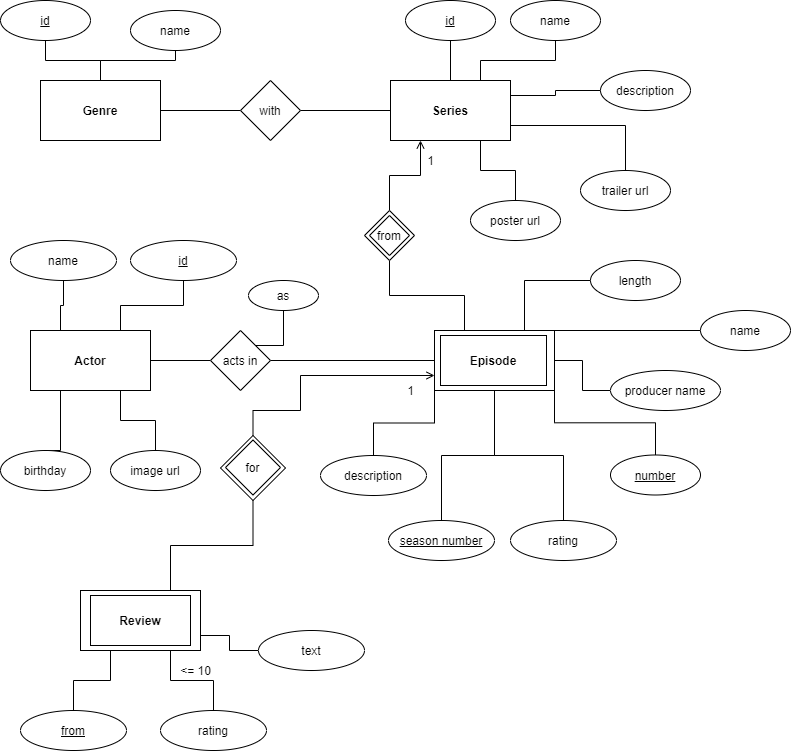

The diagram above was exported from draw.io. Its source (the exported page's mxGraphModel, read from the mxfile embedded in the PNG):
<mxGraphModel dx="1182" dy="693" grid="1" gridSize="10" guides="1" tooltips="1" connect="1" arrows="1" fold="1" page="1" pageScale="1" pageWidth="827" pageHeight="1169" math="0" shadow="0">
  <root>
    <mxCell id="WIyWlLk6GJQsqaUBKTNV-0" />
    <mxCell id="WIyWlLk6GJQsqaUBKTNV-1" parent="WIyWlLk6GJQsqaUBKTNV-0" />
    <mxCell id="F9EzaWKhHe1TWlE0LqB_-8" style="edgeStyle=orthogonalEdgeStyle;rounded=0;orthogonalLoop=1;jettySize=auto;html=1;exitX=0.5;exitY=0;exitDx=0;exitDy=0;entryX=0.5;entryY=1;entryDx=0;entryDy=0;endArrow=none;endFill=0;" parent="WIyWlLk6GJQsqaUBKTNV-1" source="F9EzaWKhHe1TWlE0LqB_-0" target="F9EzaWKhHe1TWlE0LqB_-7" edge="1">
      <mxGeometry relative="1" as="geometry" />
    </mxCell>
    <mxCell id="F9EzaWKhHe1TWlE0LqB_-0" value="&lt;b&gt;Genre&lt;br&gt;&lt;/b&gt;" style="rounded=0;whiteSpace=wrap;html=1;" parent="WIyWlLk6GJQsqaUBKTNV-1" vertex="1">
      <mxGeometry x="50" y="210" width="120" height="60" as="geometry" />
    </mxCell>
    <mxCell id="F9EzaWKhHe1TWlE0LqB_-4" style="edgeStyle=orthogonalEdgeStyle;rounded=0;orthogonalLoop=1;jettySize=auto;html=1;entryX=0.5;entryY=0;entryDx=0;entryDy=0;endArrow=none;endFill=0;" parent="WIyWlLk6GJQsqaUBKTNV-1" source="F9EzaWKhHe1TWlE0LqB_-3" target="F9EzaWKhHe1TWlE0LqB_-0" edge="1">
      <mxGeometry relative="1" as="geometry" />
    </mxCell>
    <mxCell id="F9EzaWKhHe1TWlE0LqB_-3" value="&lt;u&gt;id&lt;/u&gt;" style="ellipse;whiteSpace=wrap;html=1;" parent="WIyWlLk6GJQsqaUBKTNV-1" vertex="1">
      <mxGeometry x="10" y="130" width="90" height="40" as="geometry" />
    </mxCell>
    <mxCell id="F9EzaWKhHe1TWlE0LqB_-7" value="name" style="ellipse;whiteSpace=wrap;html=1;" parent="WIyWlLk6GJQsqaUBKTNV-1" vertex="1">
      <mxGeometry x="140" y="140" width="90" height="40" as="geometry" />
    </mxCell>
    <mxCell id="F9EzaWKhHe1TWlE0LqB_-11" style="edgeStyle=orthogonalEdgeStyle;rounded=0;orthogonalLoop=1;jettySize=auto;html=1;exitX=0.5;exitY=0;exitDx=0;exitDy=0;entryX=0.5;entryY=1;entryDx=0;entryDy=0;endArrow=none;endFill=0;" parent="WIyWlLk6GJQsqaUBKTNV-1" source="F9EzaWKhHe1TWlE0LqB_-9" target="F9EzaWKhHe1TWlE0LqB_-10" edge="1">
      <mxGeometry relative="1" as="geometry" />
    </mxCell>
    <mxCell id="F9EzaWKhHe1TWlE0LqB_-13" style="edgeStyle=orthogonalEdgeStyle;rounded=0;orthogonalLoop=1;jettySize=auto;html=1;exitX=0.75;exitY=0;exitDx=0;exitDy=0;endArrow=none;endFill=0;entryX=0.5;entryY=1;entryDx=0;entryDy=0;" parent="WIyWlLk6GJQsqaUBKTNV-1" source="F9EzaWKhHe1TWlE0LqB_-9" target="F9EzaWKhHe1TWlE0LqB_-14" edge="1">
      <mxGeometry relative="1" as="geometry">
        <mxPoint x="570" y="180" as="targetPoint" />
      </mxGeometry>
    </mxCell>
    <mxCell id="F9EzaWKhHe1TWlE0LqB_-16" style="edgeStyle=orthogonalEdgeStyle;rounded=0;orthogonalLoop=1;jettySize=auto;html=1;exitX=1;exitY=0.25;exitDx=0;exitDy=0;endArrow=none;endFill=0;entryX=0;entryY=0.5;entryDx=0;entryDy=0;" parent="WIyWlLk6GJQsqaUBKTNV-1" source="F9EzaWKhHe1TWlE0LqB_-9" target="F9EzaWKhHe1TWlE0LqB_-17" edge="1">
      <mxGeometry relative="1" as="geometry">
        <mxPoint x="600" y="225" as="targetPoint" />
      </mxGeometry>
    </mxCell>
    <mxCell id="F9EzaWKhHe1TWlE0LqB_-18" style="edgeStyle=orthogonalEdgeStyle;rounded=0;orthogonalLoop=1;jettySize=auto;html=1;exitX=1;exitY=0.75;exitDx=0;exitDy=0;endArrow=none;endFill=0;entryX=0.5;entryY=0;entryDx=0;entryDy=0;" parent="WIyWlLk6GJQsqaUBKTNV-1" source="F9EzaWKhHe1TWlE0LqB_-9" target="F9EzaWKhHe1TWlE0LqB_-20" edge="1">
      <mxGeometry relative="1" as="geometry">
        <mxPoint x="620" y="310" as="targetPoint" />
      </mxGeometry>
    </mxCell>
    <mxCell id="F9EzaWKhHe1TWlE0LqB_-23" style="edgeStyle=orthogonalEdgeStyle;rounded=0;orthogonalLoop=1;jettySize=auto;html=1;exitX=0.75;exitY=1;exitDx=0;exitDy=0;entryX=0.5;entryY=0;entryDx=0;entryDy=0;endArrow=none;endFill=0;" parent="WIyWlLk6GJQsqaUBKTNV-1" source="F9EzaWKhHe1TWlE0LqB_-9" target="F9EzaWKhHe1TWlE0LqB_-22" edge="1">
      <mxGeometry relative="1" as="geometry" />
    </mxCell>
    <mxCell id="F9EzaWKhHe1TWlE0LqB_-9" value="&lt;b&gt;Series&lt;/b&gt;" style="rounded=0;whiteSpace=wrap;html=1;" parent="WIyWlLk6GJQsqaUBKTNV-1" vertex="1">
      <mxGeometry x="400" y="210" width="120" height="60" as="geometry" />
    </mxCell>
    <mxCell id="F9EzaWKhHe1TWlE0LqB_-10" value="&lt;u&gt;id&lt;br&gt;&lt;/u&gt;" style="ellipse;whiteSpace=wrap;html=1;" parent="WIyWlLk6GJQsqaUBKTNV-1" vertex="1">
      <mxGeometry x="415" y="130" width="90" height="40" as="geometry" />
    </mxCell>
    <mxCell id="F9EzaWKhHe1TWlE0LqB_-14" value="name" style="ellipse;whiteSpace=wrap;html=1;" parent="WIyWlLk6GJQsqaUBKTNV-1" vertex="1">
      <mxGeometry x="520" y="130" width="90" height="40" as="geometry" />
    </mxCell>
    <mxCell id="F9EzaWKhHe1TWlE0LqB_-17" value="description" style="ellipse;whiteSpace=wrap;html=1;" parent="WIyWlLk6GJQsqaUBKTNV-1" vertex="1">
      <mxGeometry x="610" y="200" width="90" height="40" as="geometry" />
    </mxCell>
    <mxCell id="F9EzaWKhHe1TWlE0LqB_-20" value="trailer url" style="ellipse;whiteSpace=wrap;html=1;" parent="WIyWlLk6GJQsqaUBKTNV-1" vertex="1">
      <mxGeometry x="590" y="300" width="90" height="40" as="geometry" />
    </mxCell>
    <mxCell id="F9EzaWKhHe1TWlE0LqB_-22" value="poster url" style="ellipse;whiteSpace=wrap;html=1;" parent="WIyWlLk6GJQsqaUBKTNV-1" vertex="1">
      <mxGeometry x="480" y="330" width="90" height="40" as="geometry" />
    </mxCell>
    <mxCell id="F9EzaWKhHe1TWlE0LqB_-27" style="edgeStyle=orthogonalEdgeStyle;rounded=0;orthogonalLoop=1;jettySize=auto;html=1;exitX=0.25;exitY=0;exitDx=0;exitDy=0;entryX=0.5;entryY=1;entryDx=0;entryDy=0;endArrow=none;endFill=0;" parent="WIyWlLk6GJQsqaUBKTNV-1" source="F9EzaWKhHe1TWlE0LqB_-24" target="F9EzaWKhHe1TWlE0LqB_-26" edge="1">
      <mxGeometry relative="1" as="geometry" />
    </mxCell>
    <mxCell id="F9EzaWKhHe1TWlE0LqB_-37" style="edgeStyle=orthogonalEdgeStyle;rounded=0;orthogonalLoop=1;jettySize=auto;html=1;exitX=1;exitY=0;exitDx=0;exitDy=0;entryX=0;entryY=0.5;entryDx=0;entryDy=0;endArrow=none;endFill=0;" parent="WIyWlLk6GJQsqaUBKTNV-1" source="F9EzaWKhHe1TWlE0LqB_-24" target="F9EzaWKhHe1TWlE0LqB_-31" edge="1">
      <mxGeometry relative="1" as="geometry">
        <Array as="points">
          <mxPoint x="500" y="460" />
          <mxPoint x="500" y="460" />
        </Array>
      </mxGeometry>
    </mxCell>
    <mxCell id="F9EzaWKhHe1TWlE0LqB_-38" style="edgeStyle=orthogonalEdgeStyle;rounded=0;orthogonalLoop=1;jettySize=auto;html=1;exitX=1;exitY=0.5;exitDx=0;exitDy=0;entryX=0;entryY=0.5;entryDx=0;entryDy=0;endArrow=none;endFill=0;" parent="WIyWlLk6GJQsqaUBKTNV-1" source="F9EzaWKhHe1TWlE0LqB_-24" target="F9EzaWKhHe1TWlE0LqB_-33" edge="1">
      <mxGeometry relative="1" as="geometry" />
    </mxCell>
    <mxCell id="F9EzaWKhHe1TWlE0LqB_-39" style="edgeStyle=orthogonalEdgeStyle;rounded=0;orthogonalLoop=1;jettySize=auto;html=1;exitX=1;exitY=1;exitDx=0;exitDy=0;entryX=0.5;entryY=0;entryDx=0;entryDy=0;endArrow=none;endFill=0;" parent="WIyWlLk6GJQsqaUBKTNV-1" source="F9EzaWKhHe1TWlE0LqB_-24" target="F9EzaWKhHe1TWlE0LqB_-34" edge="1">
      <mxGeometry relative="1" as="geometry" />
    </mxCell>
    <mxCell id="F9EzaWKhHe1TWlE0LqB_-40" style="edgeStyle=orthogonalEdgeStyle;rounded=0;orthogonalLoop=1;jettySize=auto;html=1;exitX=0.5;exitY=1;exitDx=0;exitDy=0;endArrow=none;endFill=0;" parent="WIyWlLk6GJQsqaUBKTNV-1" source="F9EzaWKhHe1TWlE0LqB_-24" target="F9EzaWKhHe1TWlE0LqB_-35" edge="1">
      <mxGeometry relative="1" as="geometry" />
    </mxCell>
    <mxCell id="F9EzaWKhHe1TWlE0LqB_-41" style="edgeStyle=orthogonalEdgeStyle;rounded=0;orthogonalLoop=1;jettySize=auto;html=1;exitX=0;exitY=1;exitDx=0;exitDy=0;entryX=0.5;entryY=0;entryDx=0;entryDy=0;endArrow=none;endFill=0;" parent="WIyWlLk6GJQsqaUBKTNV-1" source="F9EzaWKhHe1TWlE0LqB_-24" target="F9EzaWKhHe1TWlE0LqB_-36" edge="1">
      <mxGeometry relative="1" as="geometry" />
    </mxCell>
    <mxCell id="F9EzaWKhHe1TWlE0LqB_-48" style="edgeStyle=orthogonalEdgeStyle;rounded=0;orthogonalLoop=1;jettySize=auto;html=1;exitX=0.5;exitY=1;exitDx=0;exitDy=0;entryX=0.5;entryY=0;entryDx=0;entryDy=0;endArrow=none;endFill=0;" parent="WIyWlLk6GJQsqaUBKTNV-1" source="F9EzaWKhHe1TWlE0LqB_-24" target="F9EzaWKhHe1TWlE0LqB_-47" edge="1">
      <mxGeometry relative="1" as="geometry" />
    </mxCell>
    <mxCell id="-N6aTz6R1vLv9uVNLpUX-21" style="edgeStyle=orthogonalEdgeStyle;rounded=0;orthogonalLoop=1;jettySize=auto;html=1;exitX=0.75;exitY=0;exitDx=0;exitDy=0;entryX=0;entryY=0.5;entryDx=0;entryDy=0;endArrow=none;endFill=0;" edge="1" parent="WIyWlLk6GJQsqaUBKTNV-1" source="F9EzaWKhHe1TWlE0LqB_-24" target="-N6aTz6R1vLv9uVNLpUX-20">
      <mxGeometry relative="1" as="geometry" />
    </mxCell>
    <mxCell id="F9EzaWKhHe1TWlE0LqB_-24" value="&lt;b&gt;Episode&lt;/b&gt;" style="rounded=0;whiteSpace=wrap;html=1;" parent="WIyWlLk6GJQsqaUBKTNV-1" vertex="1">
      <mxGeometry x="444" y="460" width="120" height="60" as="geometry" />
    </mxCell>
    <mxCell id="F9EzaWKhHe1TWlE0LqB_-28" style="edgeStyle=orthogonalEdgeStyle;rounded=0;orthogonalLoop=1;jettySize=auto;html=1;exitX=0.5;exitY=0;exitDx=0;exitDy=0;entryX=0.25;entryY=1;entryDx=0;entryDy=0;endArrow=open;endFill=0;" parent="WIyWlLk6GJQsqaUBKTNV-1" source="F9EzaWKhHe1TWlE0LqB_-26" target="F9EzaWKhHe1TWlE0LqB_-9" edge="1">
      <mxGeometry relative="1" as="geometry" />
    </mxCell>
    <mxCell id="F9EzaWKhHe1TWlE0LqB_-26" value="from" style="rhombus;whiteSpace=wrap;html=1;strokeColor=#000000;" parent="WIyWlLk6GJQsqaUBKTNV-1" vertex="1">
      <mxGeometry x="374" y="340" width="50" height="50" as="geometry" />
    </mxCell>
    <mxCell id="F9EzaWKhHe1TWlE0LqB_-30" value="1" style="text;html=1;align=center;verticalAlign=middle;resizable=0;points=[];autosize=1;" parent="WIyWlLk6GJQsqaUBKTNV-1" vertex="1">
      <mxGeometry x="430" y="280" width="20" height="20" as="geometry" />
    </mxCell>
    <mxCell id="F9EzaWKhHe1TWlE0LqB_-31" value="name" style="ellipse;whiteSpace=wrap;html=1;" parent="WIyWlLk6GJQsqaUBKTNV-1" vertex="1">
      <mxGeometry x="710" y="440" width="90" height="40" as="geometry" />
    </mxCell>
    <mxCell id="F9EzaWKhHe1TWlE0LqB_-33" value="producer name" style="ellipse;whiteSpace=wrap;html=1;" parent="WIyWlLk6GJQsqaUBKTNV-1" vertex="1">
      <mxGeometry x="620" y="500" width="110" height="40" as="geometry" />
    </mxCell>
    <mxCell id="F9EzaWKhHe1TWlE0LqB_-34" value="number" style="ellipse;whiteSpace=wrap;html=1;fontStyle=4" parent="WIyWlLk6GJQsqaUBKTNV-1" vertex="1">
      <mxGeometry x="620" y="584.5" width="90" height="40" as="geometry" />
    </mxCell>
    <mxCell id="F9EzaWKhHe1TWlE0LqB_-35" value="season number" style="ellipse;whiteSpace=wrap;html=1;fontStyle=4" parent="WIyWlLk6GJQsqaUBKTNV-1" vertex="1">
      <mxGeometry x="398" y="650" width="106" height="40" as="geometry" />
    </mxCell>
    <mxCell id="F9EzaWKhHe1TWlE0LqB_-36" value="description" style="ellipse;whiteSpace=wrap;html=1;" parent="WIyWlLk6GJQsqaUBKTNV-1" vertex="1">
      <mxGeometry x="330" y="585" width="106" height="40" as="geometry" />
    </mxCell>
    <mxCell id="F9EzaWKhHe1TWlE0LqB_-49" style="edgeStyle=orthogonalEdgeStyle;rounded=0;orthogonalLoop=1;jettySize=auto;html=1;exitX=0.25;exitY=1;exitDx=0;exitDy=0;entryX=0.5;entryY=0;entryDx=0;entryDy=0;endArrow=none;endFill=0;" parent="WIyWlLk6GJQsqaUBKTNV-1" source="F9EzaWKhHe1TWlE0LqB_-42" target="F9EzaWKhHe1TWlE0LqB_-44" edge="1">
      <mxGeometry relative="1" as="geometry">
        <Array as="points">
          <mxPoint x="70" y="580" />
        </Array>
      </mxGeometry>
    </mxCell>
    <mxCell id="F9EzaWKhHe1TWlE0LqB_-50" style="edgeStyle=orthogonalEdgeStyle;rounded=0;orthogonalLoop=1;jettySize=auto;html=1;exitX=0.25;exitY=0;exitDx=0;exitDy=0;entryX=0.5;entryY=1;entryDx=0;entryDy=0;endArrow=none;endFill=0;" parent="WIyWlLk6GJQsqaUBKTNV-1" source="F9EzaWKhHe1TWlE0LqB_-42" target="F9EzaWKhHe1TWlE0LqB_-43" edge="1">
      <mxGeometry relative="1" as="geometry" />
    </mxCell>
    <mxCell id="F9EzaWKhHe1TWlE0LqB_-52" style="edgeStyle=orthogonalEdgeStyle;rounded=0;orthogonalLoop=1;jettySize=auto;html=1;exitX=0.75;exitY=0;exitDx=0;exitDy=0;entryX=0.5;entryY=1;entryDx=0;entryDy=0;endArrow=none;endFill=0;" parent="WIyWlLk6GJQsqaUBKTNV-1" source="F9EzaWKhHe1TWlE0LqB_-42" target="F9EzaWKhHe1TWlE0LqB_-51" edge="1">
      <mxGeometry relative="1" as="geometry" />
    </mxCell>
    <mxCell id="-N6aTz6R1vLv9uVNLpUX-18" style="edgeStyle=orthogonalEdgeStyle;rounded=0;orthogonalLoop=1;jettySize=auto;html=1;exitX=0.75;exitY=1;exitDx=0;exitDy=0;endArrow=none;endFill=0;entryX=0.5;entryY=0;entryDx=0;entryDy=0;" edge="1" parent="WIyWlLk6GJQsqaUBKTNV-1" source="F9EzaWKhHe1TWlE0LqB_-42" target="-N6aTz6R1vLv9uVNLpUX-19">
      <mxGeometry relative="1" as="geometry">
        <mxPoint x="170" y="590" as="targetPoint" />
      </mxGeometry>
    </mxCell>
    <mxCell id="F9EzaWKhHe1TWlE0LqB_-42" value="Actor" style="rounded=0;whiteSpace=wrap;html=1;fontStyle=1" parent="WIyWlLk6GJQsqaUBKTNV-1" vertex="1">
      <mxGeometry x="40" y="460" width="120" height="60" as="geometry" />
    </mxCell>
    <mxCell id="F9EzaWKhHe1TWlE0LqB_-43" value="name" style="ellipse;whiteSpace=wrap;html=1;" parent="WIyWlLk6GJQsqaUBKTNV-1" vertex="1">
      <mxGeometry x="20" y="370" width="106" height="40" as="geometry" />
    </mxCell>
    <mxCell id="F9EzaWKhHe1TWlE0LqB_-44" value="birthday" style="ellipse;whiteSpace=wrap;html=1;" parent="WIyWlLk6GJQsqaUBKTNV-1" vertex="1">
      <mxGeometry x="10" y="580" width="90" height="40" as="geometry" />
    </mxCell>
    <mxCell id="F9EzaWKhHe1TWlE0LqB_-47" value="rating" style="ellipse;whiteSpace=wrap;html=1;" parent="WIyWlLk6GJQsqaUBKTNV-1" vertex="1">
      <mxGeometry x="520" y="650" width="106" height="40" as="geometry" />
    </mxCell>
    <mxCell id="F9EzaWKhHe1TWlE0LqB_-51" value="&lt;u&gt;id&lt;/u&gt;" style="ellipse;whiteSpace=wrap;html=1;" parent="WIyWlLk6GJQsqaUBKTNV-1" vertex="1">
      <mxGeometry x="140" y="370" width="106" height="40" as="geometry" />
    </mxCell>
    <mxCell id="F9EzaWKhHe1TWlE0LqB_-54" style="edgeStyle=orthogonalEdgeStyle;rounded=0;orthogonalLoop=1;jettySize=auto;html=1;exitX=0;exitY=0.5;exitDx=0;exitDy=0;entryX=1;entryY=0.5;entryDx=0;entryDy=0;endArrow=none;endFill=0;" parent="WIyWlLk6GJQsqaUBKTNV-1" source="F9EzaWKhHe1TWlE0LqB_-53" target="F9EzaWKhHe1TWlE0LqB_-42" edge="1">
      <mxGeometry relative="1" as="geometry" />
    </mxCell>
    <mxCell id="F9EzaWKhHe1TWlE0LqB_-55" value="" style="edgeStyle=orthogonalEdgeStyle;rounded=0;orthogonalLoop=1;jettySize=auto;html=1;endArrow=none;endFill=0;" parent="WIyWlLk6GJQsqaUBKTNV-1" source="F9EzaWKhHe1TWlE0LqB_-53" target="F9EzaWKhHe1TWlE0LqB_-24" edge="1">
      <mxGeometry relative="1" as="geometry" />
    </mxCell>
    <mxCell id="F9EzaWKhHe1TWlE0LqB_-57" style="edgeStyle=orthogonalEdgeStyle;rounded=0;orthogonalLoop=1;jettySize=auto;html=1;exitX=1;exitY=0;exitDx=0;exitDy=0;endArrow=none;endFill=0;entryX=0.5;entryY=1;entryDx=0;entryDy=0;" parent="WIyWlLk6GJQsqaUBKTNV-1" source="F9EzaWKhHe1TWlE0LqB_-53" target="F9EzaWKhHe1TWlE0LqB_-58" edge="1">
      <mxGeometry relative="1" as="geometry">
        <mxPoint x="280" y="440" as="targetPoint" />
        <Array as="points">
          <mxPoint x="293" y="475" />
        </Array>
      </mxGeometry>
    </mxCell>
    <mxCell id="F9EzaWKhHe1TWlE0LqB_-53" value="acts in" style="rhombus;whiteSpace=wrap;html=1;" parent="WIyWlLk6GJQsqaUBKTNV-1" vertex="1">
      <mxGeometry x="220" y="460" width="60" height="60" as="geometry" />
    </mxCell>
    <mxCell id="F9EzaWKhHe1TWlE0LqB_-58" value="&lt;span&gt;as&lt;/span&gt;" style="ellipse;whiteSpace=wrap;html=1;fontStyle=0" parent="WIyWlLk6GJQsqaUBKTNV-1" vertex="1">
      <mxGeometry x="258" y="410" width="70" height="30" as="geometry" />
    </mxCell>
    <mxCell id="F9EzaWKhHe1TWlE0LqB_-59" value="from" style="rhombus;whiteSpace=wrap;html=1;strokeColor=#000000;" parent="WIyWlLk6GJQsqaUBKTNV-1" vertex="1">
      <mxGeometry x="379" y="345" width="40" height="40" as="geometry" />
    </mxCell>
    <mxCell id="F9EzaWKhHe1TWlE0LqB_-60" value="&lt;b&gt;Episode&lt;/b&gt;" style="rounded=0;whiteSpace=wrap;html=1;" parent="WIyWlLk6GJQsqaUBKTNV-1" vertex="1">
      <mxGeometry x="450" y="465" width="106" height="50" as="geometry" />
    </mxCell>
    <mxCell id="-N6aTz6R1vLv9uVNLpUX-5" style="edgeStyle=orthogonalEdgeStyle;rounded=0;orthogonalLoop=1;jettySize=auto;html=1;exitX=1;exitY=0.75;exitDx=0;exitDy=0;entryX=0;entryY=0.5;entryDx=0;entryDy=0;endArrow=none;endFill=0;" edge="1" parent="WIyWlLk6GJQsqaUBKTNV-1" source="F9EzaWKhHe1TWlE0LqB_-62" target="-N6aTz6R1vLv9uVNLpUX-0">
      <mxGeometry relative="1" as="geometry" />
    </mxCell>
    <mxCell id="-N6aTz6R1vLv9uVNLpUX-6" style="edgeStyle=orthogonalEdgeStyle;rounded=0;orthogonalLoop=1;jettySize=auto;html=1;exitX=0.25;exitY=1;exitDx=0;exitDy=0;endArrow=none;endFill=0;" edge="1" parent="WIyWlLk6GJQsqaUBKTNV-1" source="F9EzaWKhHe1TWlE0LqB_-62" target="F9EzaWKhHe1TWlE0LqB_-64">
      <mxGeometry relative="1" as="geometry" />
    </mxCell>
    <mxCell id="-N6aTz6R1vLv9uVNLpUX-7" style="edgeStyle=orthogonalEdgeStyle;rounded=0;orthogonalLoop=1;jettySize=auto;html=1;exitX=0.75;exitY=1;exitDx=0;exitDy=0;entryX=0.5;entryY=0;entryDx=0;entryDy=0;endArrow=none;endFill=0;" edge="1" parent="WIyWlLk6GJQsqaUBKTNV-1" source="F9EzaWKhHe1TWlE0LqB_-62" target="F9EzaWKhHe1TWlE0LqB_-66">
      <mxGeometry relative="1" as="geometry" />
    </mxCell>
    <mxCell id="-N6aTz6R1vLv9uVNLpUX-11" style="edgeStyle=orthogonalEdgeStyle;rounded=0;orthogonalLoop=1;jettySize=auto;html=1;exitX=0.75;exitY=0;exitDx=0;exitDy=0;entryX=0.5;entryY=1;entryDx=0;entryDy=0;endArrow=none;endFill=0;" edge="1" parent="WIyWlLk6GJQsqaUBKTNV-1" source="F9EzaWKhHe1TWlE0LqB_-62" target="-N6aTz6R1vLv9uVNLpUX-9">
      <mxGeometry relative="1" as="geometry" />
    </mxCell>
    <mxCell id="F9EzaWKhHe1TWlE0LqB_-62" value="Review" style="rounded=0;whiteSpace=wrap;html=1;strokeColor=#000000;fontStyle=1" parent="WIyWlLk6GJQsqaUBKTNV-1" vertex="1">
      <mxGeometry x="90" y="720" width="120" height="60" as="geometry" />
    </mxCell>
    <mxCell id="F9EzaWKhHe1TWlE0LqB_-64" value="from" style="ellipse;whiteSpace=wrap;html=1;fontStyle=4" parent="WIyWlLk6GJQsqaUBKTNV-1" vertex="1">
      <mxGeometry x="30" y="840" width="106" height="40" as="geometry" />
    </mxCell>
    <mxCell id="F9EzaWKhHe1TWlE0LqB_-66" value="rating&lt;br&gt;" style="ellipse;whiteSpace=wrap;html=1;" parent="WIyWlLk6GJQsqaUBKTNV-1" vertex="1">
      <mxGeometry x="170" y="840" width="106" height="40" as="geometry" />
    </mxCell>
    <mxCell id="-N6aTz6R1vLv9uVNLpUX-0" value="text" style="ellipse;whiteSpace=wrap;html=1;" vertex="1" parent="WIyWlLk6GJQsqaUBKTNV-1">
      <mxGeometry x="268" y="760" width="106" height="40" as="geometry" />
    </mxCell>
    <mxCell id="-N6aTz6R1vLv9uVNLpUX-12" style="edgeStyle=orthogonalEdgeStyle;rounded=0;orthogonalLoop=1;jettySize=auto;html=1;exitX=0.5;exitY=0;exitDx=0;exitDy=0;entryX=0;entryY=0.75;entryDx=0;entryDy=0;endArrow=open;endFill=0;" edge="1" parent="WIyWlLk6GJQsqaUBKTNV-1" source="-N6aTz6R1vLv9uVNLpUX-9" target="F9EzaWKhHe1TWlE0LqB_-24">
      <mxGeometry relative="1" as="geometry">
        <Array as="points">
          <mxPoint x="263" y="540" />
          <mxPoint x="310" y="540" />
          <mxPoint x="310" y="505" />
        </Array>
      </mxGeometry>
    </mxCell>
    <mxCell id="-N6aTz6R1vLv9uVNLpUX-9" value="for" style="rhombus;whiteSpace=wrap;html=1;" vertex="1" parent="WIyWlLk6GJQsqaUBKTNV-1">
      <mxGeometry x="230" y="565" width="65" height="65" as="geometry" />
    </mxCell>
    <mxCell id="-N6aTz6R1vLv9uVNLpUX-10" value="for" style="rhombus;whiteSpace=wrap;html=1;" vertex="1" parent="WIyWlLk6GJQsqaUBKTNV-1">
      <mxGeometry x="235" y="569.5" width="55" height="55" as="geometry" />
    </mxCell>
    <mxCell id="-N6aTz6R1vLv9uVNLpUX-13" value="Review" style="rounded=0;whiteSpace=wrap;html=1;strokeColor=#000000;fontStyle=1" vertex="1" parent="WIyWlLk6GJQsqaUBKTNV-1">
      <mxGeometry x="100" y="725" width="100" height="50" as="geometry" />
    </mxCell>
    <mxCell id="-N6aTz6R1vLv9uVNLpUX-15" value="" style="edgeStyle=orthogonalEdgeStyle;rounded=0;orthogonalLoop=1;jettySize=auto;html=1;endArrow=none;endFill=0;" edge="1" parent="WIyWlLk6GJQsqaUBKTNV-1" source="-N6aTz6R1vLv9uVNLpUX-14" target="F9EzaWKhHe1TWlE0LqB_-9">
      <mxGeometry relative="1" as="geometry" />
    </mxCell>
    <mxCell id="-N6aTz6R1vLv9uVNLpUX-17" value="" style="edgeStyle=orthogonalEdgeStyle;rounded=0;orthogonalLoop=1;jettySize=auto;html=1;endArrow=none;endFill=0;entryX=1;entryY=0.5;entryDx=0;entryDy=0;" edge="1" parent="WIyWlLk6GJQsqaUBKTNV-1" source="-N6aTz6R1vLv9uVNLpUX-14" target="F9EzaWKhHe1TWlE0LqB_-0">
      <mxGeometry relative="1" as="geometry">
        <mxPoint x="183" y="240" as="targetPoint" />
      </mxGeometry>
    </mxCell>
    <mxCell id="-N6aTz6R1vLv9uVNLpUX-14" value="with" style="rhombus;whiteSpace=wrap;html=1;" vertex="1" parent="WIyWlLk6GJQsqaUBKTNV-1">
      <mxGeometry x="250" y="210" width="60" height="60" as="geometry" />
    </mxCell>
    <mxCell id="-N6aTz6R1vLv9uVNLpUX-19" value="image url" style="ellipse;whiteSpace=wrap;html=1;" vertex="1" parent="WIyWlLk6GJQsqaUBKTNV-1">
      <mxGeometry x="120" y="580" width="90" height="40" as="geometry" />
    </mxCell>
    <mxCell id="-N6aTz6R1vLv9uVNLpUX-20" value="length" style="ellipse;whiteSpace=wrap;html=1;" vertex="1" parent="WIyWlLk6GJQsqaUBKTNV-1">
      <mxGeometry x="600" y="390" width="90" height="40" as="geometry" />
    </mxCell>
    <mxCell id="-N6aTz6R1vLv9uVNLpUX-24" value="&amp;lt;= 10" style="text;html=1;align=center;verticalAlign=middle;resizable=0;points=[];autosize=1;" vertex="1" parent="WIyWlLk6GJQsqaUBKTNV-1">
      <mxGeometry x="180" y="790" width="50" height="20" as="geometry" />
    </mxCell>
    <mxCell id="-N6aTz6R1vLv9uVNLpUX-25" value="1" style="text;html=1;align=center;verticalAlign=middle;resizable=0;points=[];autosize=1;" vertex="1" parent="WIyWlLk6GJQsqaUBKTNV-1">
      <mxGeometry x="410" y="510" width="20" height="20" as="geometry" />
    </mxCell>
  </root>
</mxGraphModel>